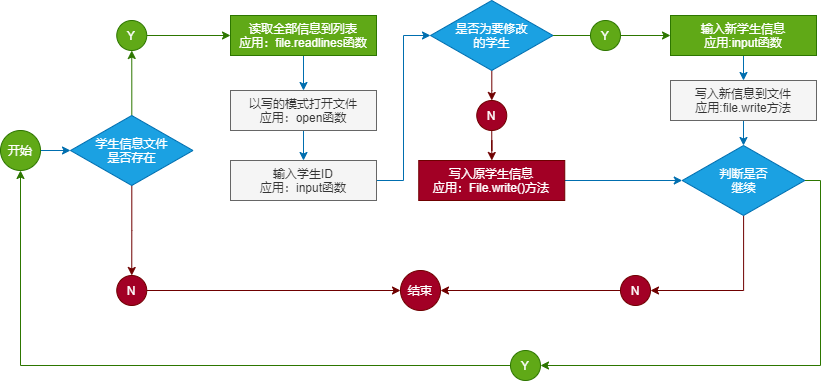

The diagram above was exported from draw.io. Its source (the exported page's mxGraphModel, read from the mxfile embedded in the PNG):
<mxGraphModel dx="600" dy="597" grid="1" gridSize="10" guides="1" tooltips="1" connect="1" arrows="1" fold="1" page="1" pageScale="1" pageWidth="827" pageHeight="1169" math="0" shadow="0">
  <root>
    <mxCell id="0" />
    <mxCell id="1" parent="0" />
    <mxCell id="8" value="" style="edgeStyle=orthogonalEdgeStyle;rounded=0;orthogonalLoop=1;jettySize=auto;html=1;fillColor=#1ba1e2;strokeColor=#006EAF;" edge="1" parent="1" source="2" target="3">
      <mxGeometry relative="1" as="geometry" />
    </mxCell>
    <mxCell id="2" value="开始" style="ellipse;whiteSpace=wrap;html=1;aspect=fixed;fillColor=#60a917;strokeColor=#2D7600;fontColor=#ffffff;" vertex="1" parent="1">
      <mxGeometry x="30" y="270" width="40" height="40" as="geometry" />
    </mxCell>
    <mxCell id="7" value="" style="edgeStyle=orthogonalEdgeStyle;rounded=0;orthogonalLoop=1;jettySize=auto;html=1;fillColor=#60a917;strokeColor=#2D7600;" edge="1" parent="1" source="3" target="5">
      <mxGeometry relative="1" as="geometry" />
    </mxCell>
    <mxCell id="9" value="" style="edgeStyle=orthogonalEdgeStyle;rounded=0;orthogonalLoop=1;jettySize=auto;html=1;fillColor=#a20025;strokeColor=#6F0000;" edge="1" parent="1" source="3" target="6">
      <mxGeometry relative="1" as="geometry" />
    </mxCell>
    <mxCell id="3" value="学生信息文件&lt;br&gt;是否存在" style="rhombus;whiteSpace=wrap;html=1;fillColor=#1ba1e2;strokeColor=#006EAF;fontColor=#ffffff;" vertex="1" parent="1">
      <mxGeometry x="100" y="255" width="122.5" height="70" as="geometry" />
    </mxCell>
    <mxCell id="45" value="" style="edgeStyle=orthogonalEdgeStyle;rounded=0;orthogonalLoop=1;jettySize=auto;html=1;fillColor=#60a917;strokeColor=#2D7600;" edge="1" parent="1" source="5" target="10">
      <mxGeometry relative="1" as="geometry" />
    </mxCell>
    <mxCell id="5" value="Y" style="ellipse;whiteSpace=wrap;html=1;aspect=fixed;fillColor=#60a917;strokeColor=#2D7600;fontColor=#ffffff;" vertex="1" parent="1">
      <mxGeometry x="146.25" y="160" width="30" height="30" as="geometry" />
    </mxCell>
    <mxCell id="29" style="edgeStyle=orthogonalEdgeStyle;rounded=0;orthogonalLoop=1;jettySize=auto;html=1;entryX=0;entryY=0.5;entryDx=0;entryDy=0;fillColor=#a20025;strokeColor=#6F0000;" edge="1" parent="1" source="6" target="21">
      <mxGeometry relative="1" as="geometry" />
    </mxCell>
    <mxCell id="6" value="N" style="ellipse;whiteSpace=wrap;html=1;aspect=fixed;fillColor=#a20025;strokeColor=#6F0000;fontColor=#ffffff;" vertex="1" parent="1">
      <mxGeometry x="146.25" y="415" width="30" height="30" as="geometry" />
    </mxCell>
    <mxCell id="43" style="edgeStyle=orthogonalEdgeStyle;rounded=0;orthogonalLoop=1;jettySize=auto;html=1;entryX=0.5;entryY=0;entryDx=0;entryDy=0;fillColor=#1ba1e2;strokeColor=#006EAF;" edge="1" parent="1" source="10" target="11">
      <mxGeometry relative="1" as="geometry" />
    </mxCell>
    <mxCell id="10" value="读取全部信息到列表&lt;br&gt;应用：file.readlines函数" style="rounded=0;whiteSpace=wrap;html=1;fillColor=#60a917;strokeColor=#2D7600;fontColor=#ffffff;" vertex="1" parent="1">
      <mxGeometry x="260" y="155" width="146" height="40" as="geometry" />
    </mxCell>
    <mxCell id="44" value="" style="edgeStyle=orthogonalEdgeStyle;rounded=0;orthogonalLoop=1;jettySize=auto;html=1;fillColor=#1ba1e2;strokeColor=#006EAF;" edge="1" parent="1" source="11" target="12">
      <mxGeometry relative="1" as="geometry" />
    </mxCell>
    <mxCell id="11" value="以写的模式打开文件&lt;br&gt;应用：open函数" style="rounded=0;whiteSpace=wrap;html=1;fillColor=#f5f5f5;strokeColor=#666666;fontColor=#333333;" vertex="1" parent="1">
      <mxGeometry x="260" y="230" width="146" height="40" as="geometry" />
    </mxCell>
    <mxCell id="41" style="edgeStyle=orthogonalEdgeStyle;rounded=0;orthogonalLoop=1;jettySize=auto;html=1;entryX=0;entryY=0.5;entryDx=0;entryDy=0;fillColor=#1ba1e2;strokeColor=#006EAF;" edge="1" parent="1" source="12" target="13">
      <mxGeometry relative="1" as="geometry" />
    </mxCell>
    <mxCell id="12" value="输入学生ID&lt;br&gt;应用：input函数" style="rounded=0;whiteSpace=wrap;html=1;fillColor=#f5f5f5;strokeColor=#666666;fontColor=#333333;" vertex="1" parent="1">
      <mxGeometry x="260" y="300" width="146" height="40" as="geometry" />
    </mxCell>
    <mxCell id="38" value="" style="edgeStyle=orthogonalEdgeStyle;rounded=0;orthogonalLoop=1;jettySize=auto;html=1;fillColor=#a20025;strokeColor=#6F0000;" edge="1" parent="1" source="13" target="37">
      <mxGeometry relative="1" as="geometry">
        <Array as="points">
          <mxPoint x="521" y="230" />
          <mxPoint x="521" y="230" />
        </Array>
      </mxGeometry>
    </mxCell>
    <mxCell id="40" value="" style="edgeStyle=orthogonalEdgeStyle;rounded=0;orthogonalLoop=1;jettySize=auto;html=1;fillColor=#60a917;strokeColor=#2D7600;" edge="1" parent="1" source="13" target="18">
      <mxGeometry relative="1" as="geometry" />
    </mxCell>
    <mxCell id="13" value="是否为要修改&lt;br&gt;的学生" style="rhombus;whiteSpace=wrap;html=1;fillColor=#1ba1e2;strokeColor=#006EAF;fontColor=#ffffff;" vertex="1" parent="1">
      <mxGeometry x="460" y="140" width="122.5" height="70" as="geometry" />
    </mxCell>
    <mxCell id="30" style="edgeStyle=orthogonalEdgeStyle;rounded=0;orthogonalLoop=1;jettySize=auto;html=1;entryX=1;entryY=0.5;entryDx=0;entryDy=0;fillColor=#a20025;strokeColor=#6F0000;" edge="1" parent="1" source="14" target="21">
      <mxGeometry relative="1" as="geometry" />
    </mxCell>
    <mxCell id="14" value="N" style="ellipse;whiteSpace=wrap;html=1;aspect=fixed;fillColor=#a20025;strokeColor=#6F0000;fontColor=#ffffff;" vertex="1" parent="1">
      <mxGeometry x="650" y="415" width="30" height="30" as="geometry" />
    </mxCell>
    <mxCell id="36" style="edgeStyle=orthogonalEdgeStyle;rounded=0;orthogonalLoop=1;jettySize=auto;html=1;entryX=0;entryY=0.5;entryDx=0;entryDy=0;fillColor=#1ba1e2;strokeColor=#006EAF;" edge="1" parent="1" source="15" target="20">
      <mxGeometry relative="1" as="geometry" />
    </mxCell>
    <mxCell id="15" value="写入原学生信息&lt;br&gt;应用：File.write()方法" style="rounded=0;whiteSpace=wrap;html=1;fillColor=#a20025;strokeColor=#6F0000;fontColor=#ffffff;" vertex="1" parent="1">
      <mxGeometry x="448.25" y="300" width="146" height="40" as="geometry" />
    </mxCell>
    <mxCell id="17" value="Y" style="ellipse;whiteSpace=wrap;html=1;aspect=fixed;fillColor=#60a917;strokeColor=#2D7600;fontColor=#ffffff;" vertex="1" parent="1">
      <mxGeometry x="620" y="160" width="30" height="30" as="geometry" />
    </mxCell>
    <mxCell id="22" style="edgeStyle=orthogonalEdgeStyle;rounded=0;orthogonalLoop=1;jettySize=auto;html=1;entryX=0.5;entryY=0;entryDx=0;entryDy=0;fillColor=#1ba1e2;strokeColor=#006EAF;" edge="1" parent="1" source="18" target="19">
      <mxGeometry relative="1" as="geometry" />
    </mxCell>
    <mxCell id="18" value="输入新学生信息&lt;br&gt;应用:input函数" style="rounded=0;whiteSpace=wrap;html=1;fillColor=#60a917;strokeColor=#2D7600;fontColor=#ffffff;" vertex="1" parent="1">
      <mxGeometry x="700" y="155" width="146" height="40" as="geometry" />
    </mxCell>
    <mxCell id="23" style="edgeStyle=orthogonalEdgeStyle;rounded=0;orthogonalLoop=1;jettySize=auto;html=1;entryX=0.5;entryY=0;entryDx=0;entryDy=0;fillColor=#1ba1e2;strokeColor=#006EAF;" edge="1" parent="1" source="19" target="20">
      <mxGeometry relative="1" as="geometry" />
    </mxCell>
    <mxCell id="19" value="写入新信息到文件&lt;br&gt;应用:file.write方法" style="rounded=0;whiteSpace=wrap;html=1;fillColor=#f5f5f5;strokeColor=#666666;fontColor=#333333;" vertex="1" parent="1">
      <mxGeometry x="700" y="220" width="146" height="40" as="geometry" />
    </mxCell>
    <mxCell id="27" style="edgeStyle=orthogonalEdgeStyle;rounded=0;orthogonalLoop=1;jettySize=auto;html=1;entryX=1;entryY=0.5;entryDx=0;entryDy=0;fillColor=#60a917;strokeColor=#2D7600;" edge="1" parent="1" source="20" target="26">
      <mxGeometry relative="1" as="geometry">
        <Array as="points">
          <mxPoint x="850" y="320" />
          <mxPoint x="850" y="505" />
        </Array>
      </mxGeometry>
    </mxCell>
    <mxCell id="35" style="edgeStyle=orthogonalEdgeStyle;rounded=0;orthogonalLoop=1;jettySize=auto;html=1;entryX=1;entryY=0.5;entryDx=0;entryDy=0;fillColor=#a20025;strokeColor=#6F0000;" edge="1" parent="1" source="20" target="14">
      <mxGeometry relative="1" as="geometry">
        <Array as="points">
          <mxPoint x="773" y="430" />
        </Array>
      </mxGeometry>
    </mxCell>
    <mxCell id="20" value="判断是否&lt;br&gt;继续" style="rhombus;whiteSpace=wrap;html=1;fillColor=#1ba1e2;strokeColor=#006EAF;fontColor=#ffffff;" vertex="1" parent="1">
      <mxGeometry x="711.75" y="285" width="122.5" height="70" as="geometry" />
    </mxCell>
    <mxCell id="21" value="结束" style="ellipse;whiteSpace=wrap;html=1;aspect=fixed;fillColor=#a20025;strokeColor=#6F0000;fontColor=#ffffff;" vertex="1" parent="1">
      <mxGeometry x="430" y="410" width="40" height="40" as="geometry" />
    </mxCell>
    <mxCell id="28" style="edgeStyle=orthogonalEdgeStyle;rounded=0;orthogonalLoop=1;jettySize=auto;html=1;entryX=0.5;entryY=1;entryDx=0;entryDy=0;fillColor=#60a917;strokeColor=#2D7600;" edge="1" parent="1" source="26" target="2">
      <mxGeometry relative="1" as="geometry" />
    </mxCell>
    <mxCell id="26" value="Y" style="ellipse;whiteSpace=wrap;html=1;aspect=fixed;fillColor=#60a917;strokeColor=#2D7600;fontColor=#ffffff;" vertex="1" parent="1">
      <mxGeometry x="540" y="490" width="30" height="30" as="geometry" />
    </mxCell>
    <mxCell id="39" value="" style="edgeStyle=orthogonalEdgeStyle;rounded=0;orthogonalLoop=1;jettySize=auto;html=1;fillColor=#a20025;strokeColor=#6F0000;" edge="1" parent="1" source="37" target="15">
      <mxGeometry relative="1" as="geometry" />
    </mxCell>
    <mxCell id="37" value="N" style="ellipse;whiteSpace=wrap;html=1;aspect=fixed;fillColor=#a20025;strokeColor=#6F0000;fontColor=#ffffff;" vertex="1" parent="1">
      <mxGeometry x="506.25" y="240" width="30" height="30" as="geometry" />
    </mxCell>
  </root>
</mxGraphModel>